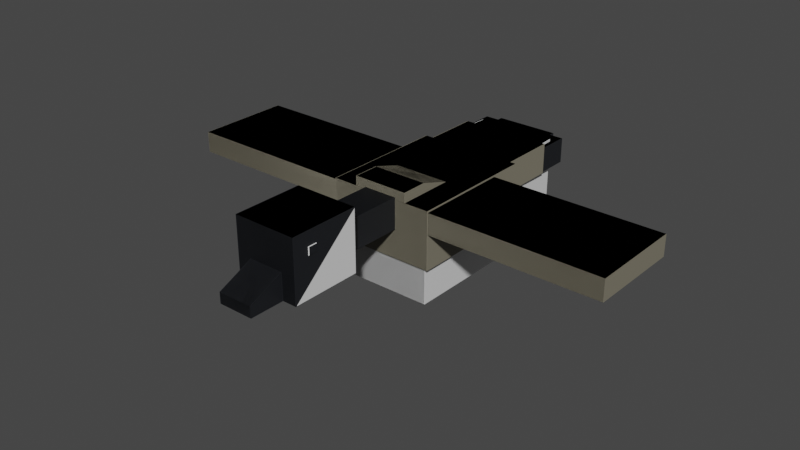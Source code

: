 # Source: CandianGoose.blend  (saved by Blender 3.0.42; exported with 4.5.12 LTS)
import bpy
from mathutils import Matrix  # noqa: F401  (used for matrix-valued properties, if any)

bpy.ops.wm.read_factory_settings(use_empty=True)
scene = bpy.context.scene
scene.name = 'Scene'

# ---- collections
col_collection = bpy.data.collections.new('Collection'); scene.collection.children.link(col_collection)

# ---- materials (node trees are filled in below, after node groups)
mat_goose_black = bpy.data.materials.new('Goose Black')
mat_goose_black.use_transparent_shadow = False
mat_white = bpy.data.materials.new('White')
mat_white.use_transparent_shadow = False
mat_feathers = bpy.data.materials.new('Feathers')
mat_feathers.use_transparent_shadow = False

# ---- material node trees
mat_goose_black.use_nodes = True; mat_goose_black.node_tree.nodes.clear()
_N = mat_goose_black.node_tree.nodes; _L = mat_goose_black.node_tree.links
n0 = _N.new('ShaderNodeBsdfPrincipled'); n0.name = 'Principled BSDF'; n0.location = (10, 300)
n0.distribution = 'GGX'
n0.subsurface_method = 'BURLEY'
n0.inputs[0].default_value = (0.01161, 0.01298, 0.016, 1.0)
n0.inputs[3].default_value = 1.45
n0.inputs[27].default_value = (0.0, 0.0, 0.0, 1.0)
n0.inputs[28].default_value = 1.0
n1 = _N.new('ShaderNodeOutputMaterial'); n1.name = 'Material Output'; n1.location = (300, 300)
_L.new(n0.outputs[0], n1.inputs[0])
n1.is_active_output = True
mat_white.use_nodes = True; mat_white.node_tree.nodes.clear()
_N = mat_white.node_tree.nodes; _L = mat_white.node_tree.links
n0 = _N.new('ShaderNodeBsdfPrincipled'); n0.name = 'Principled BSDF'; n0.location = (10, 300)
n0.distribution = 'GGX'
n0.subsurface_method = 'BURLEY'
n0.inputs[3].default_value = 1.45
n0.inputs[27].default_value = (0.0, 0.0, 0.0, 1.0)
n0.inputs[28].default_value = 1.0
n1 = _N.new('ShaderNodeOutputMaterial'); n1.name = 'Material Output'; n1.location = (300, 300)
_L.new(n0.outputs[0], n1.inputs[0])
n1.is_active_output = True
mat_feathers.use_nodes = True; mat_feathers.node_tree.nodes.clear()
_N = mat_feathers.node_tree.nodes; _L = mat_feathers.node_tree.links
n0 = _N.new('ShaderNodeBsdfPrincipled'); n0.name = 'Principled BSDF'; n0.location = (10, 300)
n0.distribution = 'GGX'
n0.subsurface_method = 'BURLEY'
n0.inputs[0].default_value = (0.227, 0.2086, 0.1559, 1.0)
n0.inputs[3].default_value = 1.45
n0.inputs[27].default_value = (0.0, 0.0, 0.0, 1.0)
n0.inputs[28].default_value = 1.0
n1 = _N.new('ShaderNodeOutputMaterial'); n1.name = 'Material Output'; n1.location = (300, 300)
_L.new(n0.outputs[0], n1.inputs[0])
n1.is_active_output = True

# ---- world
world_world = bpy.data.worlds.new('World'); scene.world = world_world
world_world.use_nodes = True; world_world.node_tree.nodes.clear()
_N = world_world.node_tree.nodes; _L = world_world.node_tree.links
n0 = _N.new('ShaderNodeOutputWorld'); n0.name = 'World Output'; n0.location = (300, 300)
n1 = _N.new('ShaderNodeBackground'); n1.name = 'Background'; n1.location = (10, 300)
n1.inputs[0].default_value = (0.05088, 0.05088, 0.05088, 1.0)
_L.new(n1.outputs[0], n0.inputs[0])
n0.is_active_output = True
world_world.color = (0.05088, 0.05088, 0.05088)
world_world.use_sun_shadow = False
world_world.sun_shadow_jitter_overblur = 0.0

# ---- meshes
me_cube_008 = bpy.data.meshes.new('Cube.008')
me_cube_008.from_pydata([(0.9928, 5.588, 1.201), (0.9928, 5.313, 1.201), (0.9928, 5.313, 0.9264), (-1.007, 5.58, 1.193), (-1.007, 5.58, 0.9338), (-1.007, 5.313, 0.9264), (-0.5534, 6.036, -0.3533), (-1.007, 4.036, -0.3531), (0.9928, 6.036, 1.647), (0.9928, 6.036, -0.3531), (-1.007, 4.036, 1.647), (0.9928, 4.036, 1.647), (0.9928, 4.036, -0.3531), (-0.5534, 6.036, 0.5044), (1.542, 2.07, 0.8416), (1.542, 2.07, -2.166), (1.542, -1.364, 0.8416), (1.542, -1.364, -2.166), (-1.556, 2.07, 0.8416), (-1.556, 2.07, -2.166), (-1.556, -1.364, 0.8416), (-1.556, -1.364, -2.166), (0.5207, 4.036, 0.9714), (0.5207, 4.041, -0.03658), (0.5207, 0.7188, 0.9459), (0.5207, 0.7239, -0.0621), (-0.5352, 4.036, 0.9714), (-0.5352, 4.041, -0.03658), (-0.5352, 0.7188, 0.9459), (-0.5352, 0.7239, -0.0621), (-1.132, 2.121, 0.849), (-1.132, 2.121, 0.1595), (-1.132, -0.5926, 0.849), (-1.132, -0.5926, 0.1595), (-7.112, 2.121, 0.849), (-7.112, 2.121, 0.1595), (-7.112, -0.5926, 0.849), (-7.112, -0.5926, 0.1595), (1.429, -2.863, 0.7145), (1.429, -2.863, -0.1088), (1.429, -4.125, 0.7145), (1.429, -4.125, -0.1088), (-1.443, -2.863, 0.7145), (-1.443, -2.863, -0.1088), (-1.443, -4.125, 0.7145), (-1.443, -4.125, -0.1088), (0.9526, -2.568, -1.879), (0.9526, -2.568, -2.369), (0.9526, -3.831, -1.879), (0.9526, -3.831, -2.369), (0.481, -2.568, -1.879), (0.481, -2.568, -2.369), (0.481, -3.831, -1.879), (0.481, -3.831, -2.369), (1.09, -3.255, -1.898), (1.09, -3.255, -2.515), (1.09, -4.158, -1.898), (1.09, -4.158, -2.515), (0.3477, -3.255, -1.898), (0.3477, -3.255, -2.515), (0.3477, -4.158, -1.898), (0.3477, -4.158, -2.515), (-0.3622, -3.255, -1.898), (-0.3622, -3.255, -2.515), (-0.3622, -4.158, -1.898), (-0.3622, -4.158, -2.515), (-1.105, -3.255, -1.898), (-1.105, -3.255, -2.515), (-1.105, -4.158, -1.898), (-1.105, -4.158, -2.515), (1.447, -0.07129, 0.7866), (1.447, -0.07129, -1.852), (1.266, -3.728, 0.7866), (1.266, -3.728, -1.852), (-1.462, -0.07129, 0.7866), (-1.462, -0.07129, -1.852), (-1.281, -3.728, 0.7866), (-1.281, -3.728, -1.852), (1.447, 0.4536, 0.8646), (1.447, 0.4536, -0.1312), (1.447, -3.203, 0.8646), (1.447, -3.203, -0.1312), (-1.462, 0.4536, 0.8646), (-1.462, 0.4536, -0.1312), (-1.462, -3.203, 0.8646), (-1.462, -3.203, -0.1312), (0.8679, 2.124, 1.205), (0.8679, 2.124, 0.4683), (0.8679, 0.06151, 0.4683), (-0.8823, 2.124, 1.205), (-0.8823, 2.124, 0.4683), (-0.8823, 0.06151, 0.4683), (0.8679, 1.382, 1.205), (0.8679, 0.06151, 0.733), (-0.8823, 0.06151, 0.733), (-0.8823, 1.382, 1.205), (1.662, 2.13, 0.8931), (1.662, 2.13, -0.9901), (1.662, -1.553, 0.8931), (1.662, -1.553, -0.9901), (-1.676, 2.13, 0.8931), (-1.676, 2.13, -0.9901), (-1.676, -1.553, 0.8931), (-1.676, -1.553, -0.9901), (0.9877, -4.119, 0.7145), (0.9877, -4.119, -0.1088), (0.9877, -4.288, 0.7145), (0.9877, -4.288, -0.1088), (-1.002, -4.119, 0.7145), (-1.002, -4.119, -0.1088), (-1.002, -4.288, 0.7145), (-1.002, -4.288, -0.1088), (-0.4954, -2.568, -1.879), (-0.4954, -2.568, -2.369), (-0.4954, -3.831, -1.879), (-0.4954, -3.831, -2.369), (-0.967, -2.568, -1.879), (-0.967, -2.568, -2.369), (-0.967, -3.831, -1.879), (-0.967, -3.831, -2.369), (7.117, 2.121, 0.849), (7.117, 2.121, 0.1595), (7.117, -0.5926, 0.849), (7.117, -0.5926, 0.1595), (1.137, 2.121, 0.849), (1.137, 2.121, 0.1595), (1.137, -0.5926, 0.849), (1.137, -0.5926, 0.1595), (-1.007, 5.313, 1.064), (-1.007, 5.588, 0.9264), (-1.007, 5.588, 1.201), (-1.007, 5.321, 0.9338), (-1.007, 5.321, 1.193), (-1.029, 5.329, 1.184), (-1.029, 5.329, 0.9434), (-1.029, 5.569, 0.9434), (-1.029, 5.569, 1.184), (0.5389, 6.036, 0.5044), (0.5389, 6.036, -0.3533), (-1.007, 6.036, -0.3531), (-1.007, 6.036, 1.647), (0.5327, 6.036, -0.3533), (-0.553, 6.301, -0.3523), (-0.5534, 6.301, -0.3533), (0.5367, 7.019, -0.001527), (0.5312, 7.019, -0.3523), (-0.553, 7.019, -0.3523), (-0.553, 7.019, -0.001527)], [(1, 2), (0, 1), (5, 128), (143, 142)], [(8, 140, 10, 11), (12, 11, 10, 7), (14, 18, 20, 16), (17, 16, 20, 21), (21, 20, 18, 19), (19, 15, 17, 21), (15, 14, 16, 17), (19, 18, 14, 15), (22, 26, 28, 24), (25, 24, 28, 29), (29, 28, 26, 27), (27, 23, 25, 29), (23, 22, 24, 25), (27, 26, 22, 23), (30, 34, 36, 32), (33, 32, 36, 37), (37, 36, 34, 35), (35, 31, 33, 37), (31, 30, 32, 33), (35, 34, 30, 31), (38, 42, 44, 40), (41, 40, 44, 45), (45, 44, 42, 43), (43, 39, 41, 45), (39, 38, 40, 41), (43, 42, 38, 39), (46, 50, 52, 48), (49, 48, 52, 53), (53, 52, 50, 51), (51, 47, 49, 53), (47, 46, 48, 49), (51, 50, 46, 47), (54, 58, 60, 56), (57, 56, 60, 61), (61, 60, 58, 59), (59, 55, 57, 61), (55, 54, 56, 57), (59, 58, 54, 55), (62, 66, 68, 64), (65, 64, 68, 69), (69, 68, 66, 67), (67, 63, 65, 69), (63, 62, 64, 65), (67, 66, 62, 63), (70, 74, 76, 72), (73, 72, 76, 77), (77, 76, 74, 75), (75, 71, 73, 77), (71, 70, 72, 73), (75, 74, 70, 71), (78, 82, 84, 80), (81, 80, 84, 85), (85, 84, 82, 83), (83, 79, 81, 85), (79, 78, 80, 81), (83, 82, 78, 79), (91, 94, 95, 89, 90), (86, 89, 95, 92), (90, 87, 88, 91), (88, 93, 94, 91), (90, 89, 86, 87), (92, 95, 94, 93), (87, 86, 92, 93, 88), (96, 100, 102, 98), (99, 98, 102, 103), (103, 102, 100, 101), (101, 97, 99, 103), (97, 96, 98, 99), (101, 100, 96, 97), (104, 108, 110, 106), (107, 106, 110, 111), (111, 110, 108, 109), (109, 105, 107, 111), (105, 104, 106, 107), (109, 108, 104, 105), (112, 116, 118, 114), (115, 114, 118, 119), (119, 118, 116, 117), (117, 113, 115, 119), (113, 112, 114, 115), (117, 116, 112, 113), (120, 124, 126, 122), (123, 122, 126, 127), (127, 126, 124, 125), (125, 121, 123, 127), (121, 120, 122, 123), (125, 124, 120, 121), (131, 132, 133, 134), (12, 9, 11), (131, 4, 129, 5), (4, 3, 130, 129), (134, 133, 136, 135), (132, 3, 136, 133), (4, 131, 134, 135), (3, 4, 135, 136), (9, 12, 7, 139), (10, 140, 139), (6, 138, 9, 139), (138, 137, 8, 9), (13, 6, 139, 140), (137, 13, 140, 8), (146, 145, 141, 6), (146, 147, 144, 145), (141, 145, 144, 137), (6, 141, 138), (138, 141, 137), (137, 144, 147, 13)])
me_cube_008.polygons.foreach_set('material_index', [0, 0, 1, 1, 1, 1, 2, 1, 0, 0, 0, 0, 0, 0, 2, 2, 2, 2, 2, 2, 0, 0, 0, 2, 0, 0, 0, 0, 0, 0, 0, 0, 0, 0, 0, 0, 0, 0, 0, 0, 0, 0, 0, 0, 1, 1, 1, 1, 1, 1, 2, 2, 2, 2, 2, 2, 2, 2, 2, 2, 2, 2, 2, 2, 2, 2, 2, 2, 2, 0, 0, 0, 0, 0, 0, 0, 0, 0, 0, 0, 0, 2, 2, 2, 2, 2, 2, 1, 1, 1, 1, 0, 1, 1, 1, 0, 0, 0, 0, 0, 0, 0, 0, 0, 0, 0, 0])
_uv = me_cube_008.uv_layers.new(name='UVMap')
_uv.uv.foreach_set('vector', [0.625, 0.5, 0.875, 0.5, 0.875, 0.75, 0.625, 0.75, 0.375, 0.75, 0.625, 0.75, 0.625, 1.0, 0.375, 1.0, 0.625, 0.5, 0.875, 0.5, 0.875, 0.75, 0.625, 0.75, 0.375, 0.75, 0.625, 0.75, 0.625, 1.0, 0.375, 1.0, 0.375, 0.0, 0.625, 0.0, 0.625, 0.25, 0.375, 0.25, 0.125, 0.5, 0.375, 0.5, 0.375, 0.75, 0.125, 0.75, 0.375, 0.5, 0.625, 0.5, 0.625, 0.75, 0.375, 0.75, 0.375, 0.25, 0.625, 0.25, 0.625, 0.5, 0.375, 0.5, 0.625, 0.5, 0.875, 0.5, 0.875, 0.75, 0.625, 0.75, 0.375, 0.75, 0.625, 0.75, 0.625, 1.0, 0.375, 1.0, 0.375, 0.0, 0.625, 0.0, 0.625, 0.25, 0.375, 0.25, 0.125, 0.5, 0.375, 0.5, 0.375, 0.75, 0.125, 0.75, 0.375, 0.5, 0.625, 0.5, 0.625, 0.75, 0.375, 0.75, 0.375, 0.25, 0.625, 0.25, 0.625, 0.5, 0.375, 0.5, 0.625, 0.5, 0.875, 0.5, 0.875, 0.75, 0.625, 0.75, 0.375, 0.75, 0.625, 0.75, 0.625, 1.0, 0.375, 1.0, 0.375, 0.0, 0.625, 0.0, 0.625, 0.25, 0.375, 0.25, 0.125, 0.5, 0.375, 0.5, 0.375, 0.75, 0.125, 0.75, 0.375, 0.5, 0.625, 0.5, 0.625, 0.75, 0.375, 0.75, 0.375, 0.25, 0.625, 0.25, 0.625, 0.5, 0.375, 0.5, 0.625, 0.5, 0.875, 0.5, 0.875, 0.75, 0.625, 0.75, 0.375, 0.75, 0.625, 0.75, 0.625, 1.0, 0.375, 1.0, 0.375, 0.0, 0.625, 0.0, 0.625, 0.25, 0.375, 0.25, 0.125, 0.5, 0.375, 0.5, 0.375, 0.75, 0.125, 0.75, 0.375, 0.5, 0.625, 0.5, 0.625, 0.75, 0.375, 0.75, 0.375, 0.25, 0.625, 0.25, 0.625, 0.5, 0.375, 0.5, 0.625, 0.5, 0.875, 0.5, 0.875, 0.75, 0.625, 0.75, 0.375, 0.75, 0.625, 0.75, 0.625, 1.0, 0.375, 1.0, 0.375, 0.0, 0.625, 0.0, 0.625, 0.25, 0.375, 0.25, 0.125, 0.5, 0.375, 0.5, 0.375, 0.75, 0.125, 0.75, 0.375, 0.5, 0.625, 0.5, 0.625, 0.75, 0.375, 0.75, 0.375, 0.25, 0.625, 0.25, 0.625, 0.5, 0.375, 0.5, 0.625, 0.5, 0.875, 0.5, 0.875, 0.75, 0.625, 0.75, 0.375, 0.75, 0.625, 0.75, 0.625, 1.0, 0.375, 1.0, 0.375, 0.0, 0.625, 0.0, 0.625, 0.25, 0.375, 0.25, 0.125, 0.5, 0.375, 0.5, 0.375, 0.75, 0.125, 0.75, 0.375, 0.5, 0.625, 0.5, 0.625, 0.75, 0.375, 0.75, 0.375, 0.25, 0.625, 0.25, 0.625, 0.5, 0.375, 0.5, 0.625, 0.5, 0.875, 0.5, 0.875, 0.75, 0.625, 0.75, 0.375, 0.75, 0.625, 0.75, 0.625, 1.0, 0.375, 1.0, 0.375, 0.0, 0.625, 0.0, 0.625, 0.25, 0.375, 0.25, 0.125, 0.5, 0.375, 0.5, 0.375, 0.75, 0.125, 0.75, 0.375, 0.5, 0.625, 0.5, 0.625, 0.75, 0.375, 0.75, 0.375, 0.25, 0.625, 0.25, 0.625, 0.5, 0.375, 0.5, 0.625, 0.5, 0.875, 0.5, 0.875, 0.75, 0.625, 0.75, 0.375, 0.75, 0.625, 0.75, 0.625, 1.0, 0.375, 1.0, 0.375, 0.0, 0.625, 0.0, 0.625, 0.25, 0.375, 0.25, 0.125, 0.5, 0.375, 0.5, 0.375, 0.75, 0.125, 0.75, 0.375, 0.5, 0.625, 0.5, 0.625, 0.75, 0.375, 0.75, 0.375, 0.25, 0.625, 0.25, 0.625, 0.5, 0.375, 0.5, 0.625, 0.5, 0.875, 0.5, 0.875, 0.75, 0.625, 0.75, 0.375, 0.75, 0.625, 0.75, 0.625, 1.0, 0.375, 1.0, 0.375, 0.0, 0.625, 0.0, 0.625, 0.25, 0.375, 0.25, 0.125, 0.5, 0.375, 0.5, 0.375, 0.75, 0.125, 0.75, 0.375, 0.5, 0.625, 0.5, 0.625, 0.75, 0.375, 0.75, 0.375, 0.25, 0.625, 0.25, 0.625, 0.5, 0.375, 0.5, 0.375, 0.0, 0.4649, 0.0, 0.625, 0.1601, 0.625, 0.25, 0.375, 0.25, 0.625, 0.5, 0.875, 0.5, 0.875, 0.5899, 0.625, 0.5899, 0.125, 0.5, 0.375, 0.5, 0.375, 0.75, 0.125, 0.75, 0.375, 0.75, 0.4649, 0.75, 0.4649, 1.0, 0.375, 1.0, 0.375, 0.25, 0.625, 0.25, 0.625, 0.5, 0.375, 0.5, 0.625, 0.75, 0.625, 1.0, 0.4649, 1.0, 0.4649, 0.75, 0.375, 0.5, 0.625, 0.5, 0.625, 0.5899, 0.4649, 0.75, 0.375, 0.75, 0.625, 0.5, 0.875, 0.5, 0.875, 0.75, 0.625, 0.75, 0.375, 0.75, 0.625, 0.75, 0.625, 1.0, 0.375, 1.0, 0.375, 0.0, 0.625, 0.0, 0.625, 0.25, 0.375, 0.25, 0.125, 0.5, 0.375, 0.5, 0.375, 0.75, 0.125, 0.75, 0.375, 0.5, 0.625, 0.5, 0.625, 0.75, 0.375, 0.75, 0.375, 0.25, 0.625, 0.25, 0.625, 0.5, 0.375, 0.5, 0.625, 0.5, 0.875, 0.5, 0.875, 0.75, 0.625, 0.75, 0.375, 0.75, 0.625, 0.75, 0.625, 1.0, 0.375, 1.0, 0.375, 0.0, 0.625, 0.0, 0.625, 0.25, 0.375, 0.25, 0.125, 0.5, 0.375, 0.5, 0.375, 0.75, 0.125, 0.75, 0.375, 0.5, 0.625, 0.5, 0.625, 0.75, 0.375, 0.75, 0.375, 0.25, 0.625, 0.25, 0.625, 0.5, 0.375, 0.5, 0.625, 0.5, 0.875, 0.5, 0.875, 0.75, 0.625, 0.75, 0.375, 0.75, 0.625, 0.75, 0.625, 1.0, 0.375, 1.0, 0.375, 0.0, 0.625, 0.0, 0.625, 0.25, 0.375, 0.25, 0.125, 0.5, 0.375, 0.5, 0.375, 0.75, 0.125, 0.75, 0.375, 0.5, 0.625, 0.5, 0.625, 0.75, 0.375, 0.75, 0.375, 0.25, 0.625, 0.25, 0.625, 0.5, 0.375, 0.5, 0.625, 0.5, 0.875, 0.5, 0.875, 0.75, 0.625, 0.75, 0.375, 0.75, 0.625, 0.75, 0.625, 1.0, 0.375, 1.0, 0.375, 0.0, 0.625, 0.0, 0.625, 0.25, 0.375, 0.25, 0.125, 0.5, 0.375, 0.5, 0.375, 0.75, 0.125, 0.75, 0.375, 0.5, 0.625, 0.5, 0.625, 0.75, 0.375, 0.75, 0.375, 0.25, 0.625, 0.25, 0.625, 0.5, 0.375, 0.5, 0.4838, 0.1088, 0.5162, 0.1088, 0.5162, 0.1088, 0.4838, 0.1088, 0.0, 0.0, 0.0, 0.0, 0.625, 0.75, 0.4838, 0.1088, 0.4838, 0.1412, 0.4829, 0.1421, 0.4829, 0.1079, 0.4838, 0.1412, 0.5162, 0.1412, 0.5171, 0.1421, 0.4829, 0.1421, 0.4838, 0.1088, 0.5162, 0.1088, 0.5162, 0.1412, 0.4838, 0.1412, 0.5162, 0.1088, 0.5162, 0.1412, 0.5162, 0.1412, 0.5162, 0.1088, 0.4838, 0.1412, 0.4838, 0.1088, 0.4838, 0.1088, 0.4838, 0.1412, 0.5162, 0.1412, 0.4838, 0.1412, 0.4838, 0.1412, 0.5162, 0.1412, 0.0, 0.0, 0.0, 0.0, 0.0, 0.0, 0.0, 0.0, 0.875, 0.75, 0.625, 0.25, 0.375, 0.25, 0.4317, 0.3067, 0.4317, 0.4433, 0.375, 0.5, 0.375, 0.25, 0.4317, 0.4433, 0.5683, 0.4433, 0.625, 0.5, 0.375, 0.5, 0.5683, 0.3067, 0.4317, 0.3067, 0.375, 0.25, 0.625, 0.25, 0.5683, 0.4433, 0.5683, 0.3067, 0.625, 0.25, 0.625, 0.5, 0.463, 0.3346, 0.463, 0.4154, 0.4465, 0.4285, 0.4465, 0.3215, 0.463, 0.3346, 0.537, 0.3346, 0.537, 0.4154, 0.463, 0.4154, 0.4465, 0.4285, 0.463, 0.4154, 0.537, 0.4154, 0.5683, 0.4433, 0.4465, 0.3215, 0.4465, 0.4285, 0.4317, 0.4433, 0.4317, 0.4433, 0.4465, 0.4285, 0.5683, 0.4433, 0.5683, 0.4433, 0.537, 0.4154, 0.537, 0.3346, 0.5683, 0.3067])
me_cube_008.materials.append(mat_goose_black)
me_cube_008.materials.append(mat_white)
me_cube_008.materials.append(mat_feathers)
me_cube_008.use_remesh_preserve_volume = False
me_cube_008.use_remesh_preserve_attributes = False
me_cube_008.use_mirror_vertex_groups = False
me_cube_008.update()
me_cube_008.normals_split_custom_set([tuple(v) for v in zip(*[iter([0.0, 0.0, 1.0, 0.0, 0.0, 1.0, 0.0, 0.0, 1.0, 0.0, 0.0, 1.0, 0.0, -1.0, 0.0, 0.0, -1.0, 0.0, 0.0, -1.0, 0.0, 0.0, -1.0, 0.0, 0.0, 0.0, 1.0, 0.0, 0.0, 1.0, 0.0, 0.0, 1.0, 0.0, 0.0, 1.0, 0.0, -1.0, 0.0, 0.0, -1.0, 0.0, 0.0, -1.0, 0.0, 0.0, -1.0, 0.0, -1.0, 0.0, 0.0, -1.0, 0.0, 0.0, -1.0, 0.0, 0.0, -1.0, 0.0, 0.0, 0.0, 0.0, -1.0, 0.0, 0.0, -1.0, 0.0, 0.0, -1.0, 0.0, 0.0, -1.0, 1.0, 0.0, 0.0, 1.0, 0.0, 0.0, 1.0, 0.0, 0.0, 1.0, 0.0, 0.0, 0.0, 1.0, 0.0, 0.0, 1.0, 0.0, 0.0, 1.0, 0.0, 0.0, 1.0, 0.0, 0.0, -0.007693, 1.0, 0.0, -0.007693, 1.0, 0.0, -0.007693, 1.0, 0.0, -0.007693, 1.0, 0.0, -1.0, -0.005053, 0.0, -1.0, -0.005053, 0.0, -1.0, -0.005053, 0.0, -1.0, -0.005053, -1.0, -1.783e-08, 0.0, -1.0, -1.783e-08, 0.0, -1.0, -1.783e-08, 0.0, -1.0, -1.783e-08, 0.0, 0.0, 0.007693, -1.0, 0.0, 0.007693, -1.0, 0.0, 0.007693, -1.0, 0.0, 0.007693, -1.0, 1.0, -1.783e-08, 0.0, 1.0, -1.783e-08, 0.0, 1.0, -1.783e-08, 0.0, 1.0, -1.783e-08, 0.0, 0.0, 1.0, 0.005053, 0.0, 1.0, 0.005053, 0.0, 1.0, 0.005053, 0.0, 1.0, 0.005053, 0.0, 0.0, 1.0, 0.0, 0.0, 1.0, 0.0, 0.0, 1.0, 0.0, 0.0, 1.0, 0.0, -1.0, 0.0, 0.0, -1.0, 0.0, 0.0, -1.0, 0.0, 0.0, -1.0, 0.0, -1.0, 0.0, 0.0, -1.0, 0.0, 0.0, -1.0, 0.0, 0.0, -1.0, 0.0, 0.0, 0.0, 0.0, -1.0, 0.0, 0.0, -1.0, 0.0, 0.0, -1.0, 0.0, 0.0, -1.0, 1.0, 0.0, 0.0, 1.0, 0.0, 0.0, 1.0, 0.0, 0.0, 1.0, 0.0, 0.0, 0.0, 1.0, 0.0, 0.0, 1.0, 0.0, 0.0, 1.0, 0.0, 0.0, 1.0, 0.0, 0.0, 0.0, 1.0, 0.0, 0.0, 1.0, 0.0, 0.0, 1.0, 0.0, 0.0, 1.0, 0.0, -1.0, 0.0, 0.0, -1.0, 0.0, 0.0, -1.0, 0.0, 0.0, -1.0, 0.0, -1.0, 0.0, 0.0, -1.0, 0.0, 0.0, -1.0, 0.0, 0.0, -1.0, 0.0, 0.0, 0.0, 0.0, -1.0, 0.0, 0.0, -1.0, 0.0, 0.0, -1.0, 0.0, 0.0, -1.0, 1.0, 0.0, 0.0, 1.0, 0.0, 0.0, 1.0, 0.0, 0.0, 1.0, 0.0, 0.0, 0.0, 1.0, 0.0, 0.0, 1.0, 0.0, 0.0, 1.0, 0.0, 0.0, 1.0, 0.0, 0.0, 0.0, 1.0, 0.0, 0.0, 1.0, 0.0, 0.0, 1.0, 0.0, 0.0, 1.0, 0.0, -1.0, 0.0, 0.0, -1.0, 0.0, 0.0, -1.0, 0.0, 0.0, -1.0, 0.0, -1.0, 0.0, 0.0, -1.0, 0.0, 0.0, -1.0, 0.0, 0.0, -1.0, 0.0, 0.0, 0.0, 0.0, -1.0, 0.0, 0.0, -1.0, 0.0, 0.0, -1.0, 0.0, 0.0, -1.0, 1.0, 0.0, 0.0, 1.0, 0.0, 0.0, 1.0, 0.0, 0.0, 1.0, 0.0, 0.0, 0.0, 1.0, 0.0, 0.0, 1.0, 0.0, 0.0, 1.0, 0.0, 0.0, 1.0, 0.0, 0.0, 0.0, 1.0, 0.0, 0.0, 1.0, 0.0, 0.0, 1.0, 0.0, 0.0, 1.0, 0.0, -1.0, 0.0, 0.0, -1.0, 0.0, 0.0, -1.0, 0.0, 0.0, -1.0, 0.0, -1.0, 0.0, 0.0, -1.0, 0.0, 0.0, -1.0, 0.0, 0.0, -1.0, 0.0, 0.0, 0.0, 0.0, -1.0, 0.0, 0.0, -1.0, 0.0, 0.0, -1.0, 0.0, 0.0, -1.0, 1.0, 0.0, 0.0, 1.0, 0.0, 0.0, 1.0, 0.0, 0.0, 1.0, 0.0, 0.0, 0.0, 1.0, 0.0, 0.0, 1.0, 0.0, 0.0, 1.0, 0.0, 0.0, 1.0, 0.0, 0.0, 0.0, 1.0, 0.0, 0.0, 1.0, 0.0, 0.0, 1.0, 0.0, 0.0, 1.0, 0.0, -1.0, 0.0, 0.0, -1.0, 0.0, 0.0, -1.0, 0.0, 0.0, -1.0, 0.0, -1.0, 0.0, 0.0, -1.0, 0.0, 0.0, -1.0, 0.0, 0.0, -1.0, 0.0, 0.0, 0.0, 0.0, -1.0, 0.0, 0.0, -1.0, 0.0, 0.0, -1.0, 0.0, 0.0, -1.0, 1.0, 0.0, 0.0, 1.0, 0.0, 0.0, 1.0, 0.0, 0.0, 1.0, 0.0, 0.0, 0.0, 1.0, 0.0, 0.0, 1.0, 0.0, 0.0, 1.0, 0.0, 0.0, 1.0, 0.0, 0.0, -3.26e-08, 1.0, 0.0, -3.26e-08, 1.0, 0.0, -3.26e-08, 1.0, 0.0, -3.26e-08, 1.0, 0.0, -1.0, 0.0, 0.0, -1.0, 0.0, 0.0, -1.0, 0.0, 0.0, -1.0, 0.0, -0.9988, -0.04949, 0.0, -0.9988, -0.04949, 0.0, -0.9988, -0.04949, 0.0, -0.9988, -0.04949, 0.0, 0.0, 0.0, -1.0, 0.0, 0.0, -1.0, 0.0, 0.0, -1.0, 0.0, 0.0, -1.0, 0.9988, -0.04949, 0.0, 0.9988, -0.04949, 0.0, 0.9988, -0.04949, 0.0, 0.9988, -0.04949, 0.0, 0.0, 1.0, 0.0, 0.0, 1.0, 0.0, 0.0, 1.0, 0.0, 0.0, 1.0, 0.0, 0.0, 0.0, 1.0, 0.0, 0.0, 1.0, 0.0, 0.0, 1.0, 0.0, 0.0, 1.0, 0.0, -1.0, 0.0, 0.0, -1.0, 0.0, 0.0, -1.0, 0.0, 0.0, -1.0, 0.0, -1.0, 0.0, 0.0, -1.0, 0.0, 0.0, -1.0, 0.0, 0.0, -1.0, 0.0, 0.0, 0.0, 0.0, -1.0, 0.0, 0.0, -1.0, 0.0, 0.0, -1.0, 0.0, 0.0, -1.0, 1.0, 0.0, 0.0, 1.0, 0.0, 0.0, 1.0, 0.0, 0.0, 1.0, 0.0, 0.0, 0.0, 1.0, 0.0, 0.0, 1.0, 0.0, 0.0, 1.0, 0.0, 0.0, 1.0, 0.0, -1.0, 0.0, 0.0, -1.0, 0.0, 0.0, -1.0, 0.0, 0.0, -1.0, 0.0, 0.0, -1.0, 0.0, 0.0, 0.0, 0.0, 1.0, 0.0, 0.0, 1.0, 0.0, 0.0, 1.0, 0.0, 0.0, 1.0, 0.0, 0.0, -1.0, 0.0, 0.0, -1.0, 0.0, 0.0, -1.0, 0.0, 0.0, -1.0, 0.0, -1.0, 0.0, 0.0, -1.0, 0.0, 0.0, -1.0, 0.0, 0.0, -1.0, 0.0, 0.0, 1.0, 0.0, 0.0, 1.0, 0.0, 0.0, 1.0, 0.0, 0.0, 1.0, 0.0, 0.0, -0.3363, 0.9418, 0.0, -0.3363, 0.9418, 0.0, -0.3363, 0.9418, 0.0, -0.3363, 0.9418, 1.0, 1.234e-08, 0.0, 1.0, 1.234e-08, 0.0, 1.0, 1.234e-08, 0.0, 1.0, 1.234e-08, 0.0, 1.0, 1.234e-08, 0.0, 0.0, 0.0, 1.0, 0.0, 0.0, 1.0, 0.0, 0.0, 1.0, 0.0, 0.0, 1.0, 0.0, -1.0, 0.0, 0.0, -1.0, 0.0, 0.0, -1.0, 0.0, 0.0, -1.0, 0.0, -1.0, 0.0, 0.0, -1.0, 0.0, 0.0, -1.0, 0.0, 0.0, -1.0, 0.0, 0.0, 0.0, 0.0, -1.0, 0.0, 0.0, -1.0, 0.0, 0.0, -1.0, 0.0, 0.0, -1.0, 1.0, 0.0, 0.0, 1.0, 0.0, 0.0, 1.0, 0.0, 0.0, 1.0, 0.0, 0.0, 0.0, 1.0, 0.0, 0.0, 1.0, 0.0, 0.0, 1.0, 0.0, 0.0, 1.0, 0.0, 0.0, 0.0, 1.0, 0.0, 0.0, 1.0, 0.0, 0.0, 1.0, 0.0, 0.0, 1.0, 0.0, -1.0, 0.0, 0.0, -1.0, 0.0, 0.0, -1.0, 0.0, 0.0, -1.0, 0.0, -1.0, 0.0, 0.0, -1.0, 0.0, 0.0, -1.0, 0.0, 0.0, -1.0, 0.0, 0.0, 0.0, 0.0, -1.0, 0.0, 0.0, -1.0, 0.0, 0.0, -1.0, 0.0, 0.0, -1.0, 1.0, 0.0, 0.0, 1.0, 0.0, 0.0, 1.0, 0.0, 0.0, 1.0, 0.0, 0.0, 0.0, 1.0, 0.0, 0.0, 1.0, 0.0, 0.0, 1.0, 0.0, 0.0, 1.0, 0.0, 0.0, 0.0, 1.0, 0.0, 0.0, 1.0, 0.0, 0.0, 1.0, 0.0, 0.0, 1.0, 0.0, -1.0, 0.0, 0.0, -1.0, 0.0, 0.0, -1.0, 0.0, 0.0, -1.0, 0.0, -1.0, 0.0, 0.0, -1.0, 0.0, 0.0, -1.0, 0.0, 0.0, -1.0, 0.0, 0.0, 0.0, 0.0, -1.0, 0.0, 0.0, -1.0, 0.0, 0.0, -1.0, 0.0, 0.0, -1.0, 1.0, 0.0, 0.0, 1.0, 0.0, 0.0, 1.0, 0.0, 0.0, 1.0, 0.0, 0.0, 0.0, 1.0, 0.0, 0.0, 1.0, 0.0, 0.0, 1.0, 0.0, 0.0, 1.0, 0.0, 0.0, 0.0, 1.0, 0.0, 0.0, 1.0, 0.0, 0.0, 1.0, 0.0, 0.0, 1.0, 0.0, -1.0, 0.0, 0.0, -1.0, 0.0, 0.0, -1.0, 0.0, 0.0, -1.0, 0.0, -1.0, 0.0, 0.0, -1.0, 0.0, 0.0, -1.0, 0.0, 0.0, -1.0, 0.0, 0.0, 0.0, 0.0, -1.0, 0.0, 0.0, -1.0, 0.0, 0.0, -1.0, 0.0, 0.0, -1.0, 1.0, 0.0, 0.0, 1.0, 0.0, 0.0, 1.0, 0.0, 0.0, 1.0, 0.0, 0.0, 0.0, 1.0, 0.0, 0.0, 1.0, 0.0, 0.0, 1.0, 0.0, 0.0, 1.0, 0.0, -0.3381, -0.9411, 0.0, -0.3381, -0.9411, 0.0, -0.3381, -0.9411, 0.0, -0.3381, -0.9411, 0.0, 1.0, 0.0, 0.0, 1.0, 0.0, 0.0, 1.0, 0.0, 0.0, -1.0, 0.0, 0.0, -1.0, 0.0, 0.0, -1.0, 0.0, 0.0, -1.0, 0.0, 0.0, -1.0, -1.504e-05, 0.0, -1.0, -1.504e-05, 0.0, -1.0, -1.504e-05, 0.0, -1.0, -1.504e-05, 0.0, -1.0, 0.0, 0.0, -1.0, 0.0, 0.0, -1.0, 0.0, 0.0, -1.0, 0.0, 0.0, -0.4096, 0.0, 0.9122, -0.4096, 0.0, 0.9122, -0.4096, 0.0, 0.9122, -0.4096, 0.0, 0.9122, -0.4096, 0.0, -0.9122, -0.4096, 0.0, -0.9122, -0.4096, 0.0, -0.9122, -0.4096, 0.0, -0.9122, -0.4744, 0.8803, 0.0, -0.4744, 0.8803, 0.0, -0.4744, 0.8803, 0.0, -0.4744, 0.8803, 0.0, 0.0, 0.0, -1.0, 0.0, 0.0, -1.0, 0.0, 0.0, -1.0, 0.0, 0.0, -1.0, -1.0, 0.0, 0.0, -1.0, 0.0, 0.0, -1.0, 0.0, 0.0, 0.0, -1.0, 0.0, 0.0, -1.0, 0.0, 0.0, -1.0, 0.0, 0.0, -1.0, 0.0, 0.0, 1.0, 0.0, 0.0, 1.0, 0.0, 0.0, 1.0, 0.0, 0.0, 1.0, 0.0, 0.0, 1.0, 0.0, 0.0, 1.0, 0.0, 0.0, 1.0, 0.0, 0.0, 1.0, 0.0, 0.0, 1.0, 0.0, 0.0, 1.0, 0.0, 0.0, 1.0, 0.0, 0.0, 1.0, 0.0, -7.166e-08, 0.0009596, -1.0, -7.166e-08, 0.0009596, -1.0, -7.166e-08, 0.0009596, -1.0, -7.166e-08, 0.0009596, -1.0, 0.0, 1.0, 1.27e-07, 0.0, 1.0, 1.27e-07, 0.0, 1.0, 1.27e-07, 0.0, 1.0, 1.27e-07, 1.0, -0.0006206, -0.009794, 1.0, -0.0006206, -0.009794, 1.0, -0.0006206, -0.009794, 1.0, -0.0006206, -0.009794, 0.0, 0.0, -1.0, 0.0, 0.0, -1.0, 0.0, 0.0, -1.0, 0.03066, 0.9995, 0.0, 0.03066, 0.9995, 0.0, 0.03066, 0.9995, 0.0, 0.0, 0.4576, 0.8892, 0.0, 0.4576, 0.8892, 0.0, 0.4576, 0.8892, 0.0, 0.4576, 0.8892])] * 3)])
arm_metarig = bpy.data.armatures.new('metarig')  # bones are not reproduced

# ---- objects
ob_goose = bpy.data.objects.new('Goose', me_cube_008)
ob_metarig = bpy.data.objects.new('metarig', arm_metarig)

# ---- transforms, parenting, visibility, modifiers, constraints
ob_goose.location = (8.801e-05, 0.02947, 0.0)
ob_goose.rotation_euler = (0.0, -0.0, 3.136)
ob_goose.scale = (0.3503, 0.3897, 0.3388)
ob_goose.lock_rotations_4d = False
ob_goose.empty_display_type = 'ARROWS'
ob_goose.lineart.crease_threshold = 0.0
_m = ob_goose.modifiers.new('Mirror', 'MIRROR')
ob_metarig.location = (-8.801e-05, 2.626e-07, -0.703)
ob_metarig.rotation_euler = (0.2826, -2.438e-08, 6.277)
ob_metarig.scale = (9.879, 9.879, 9.879)

# ---- collection membership
col_collection.objects.link(ob_goose)
col_collection.objects.link(ob_metarig)

# ---- scene / render settings (as saved in the file)
scene.frame_start = 1; scene.frame_end = 250; scene.frame_set(116)
scene.render.engine = 'BLENDER_EEVEE_NEXT'
scene.cycles.use_denoising = False
scene.cycles.samples = 128
scene.cycles.sampling_pattern = 'TABULATED_SOBOL'
scene.cycles.use_adaptive_sampling = False
scene.cycles.use_light_tree = False
scene.view_settings.view_transform = 'Filmic'
bpy.context.view_layer.update()

# ---- added for rendering (the .blend has no active camera and no usable light): camera, sun
cam_auto = bpy.data.cameras.new('AutoCamera')
cam_auto.lens = 50.0
cam_auto.sensor_width = 36.0
cam_auto.clip_end = 1000.0
ob_auto_camera = bpy.data.objects.new('AutoCamera', cam_auto)
scene.collection.objects.link(ob_auto_camera)
ob_auto_camera.location = (6.32587, -8.09744, 4.91619)
ob_auto_camera.rotation_euler = (1.09748, -7.21219e-08, 0.694738)
scene.camera = ob_auto_camera
light_auto_sun = bpy.data.lights.new('AutoSun', 'SUN')
light_auto_sun.energy = 3.0
light_auto_sun.angle = 0.0523599
ob_auto_sun = bpy.data.objects.new('AutoSun', light_auto_sun)
scene.collection.objects.link(ob_auto_sun)
ob_auto_sun.rotation_euler = (0.872665, 0.174533, 0.523599)
bpy.context.view_layer.update()
